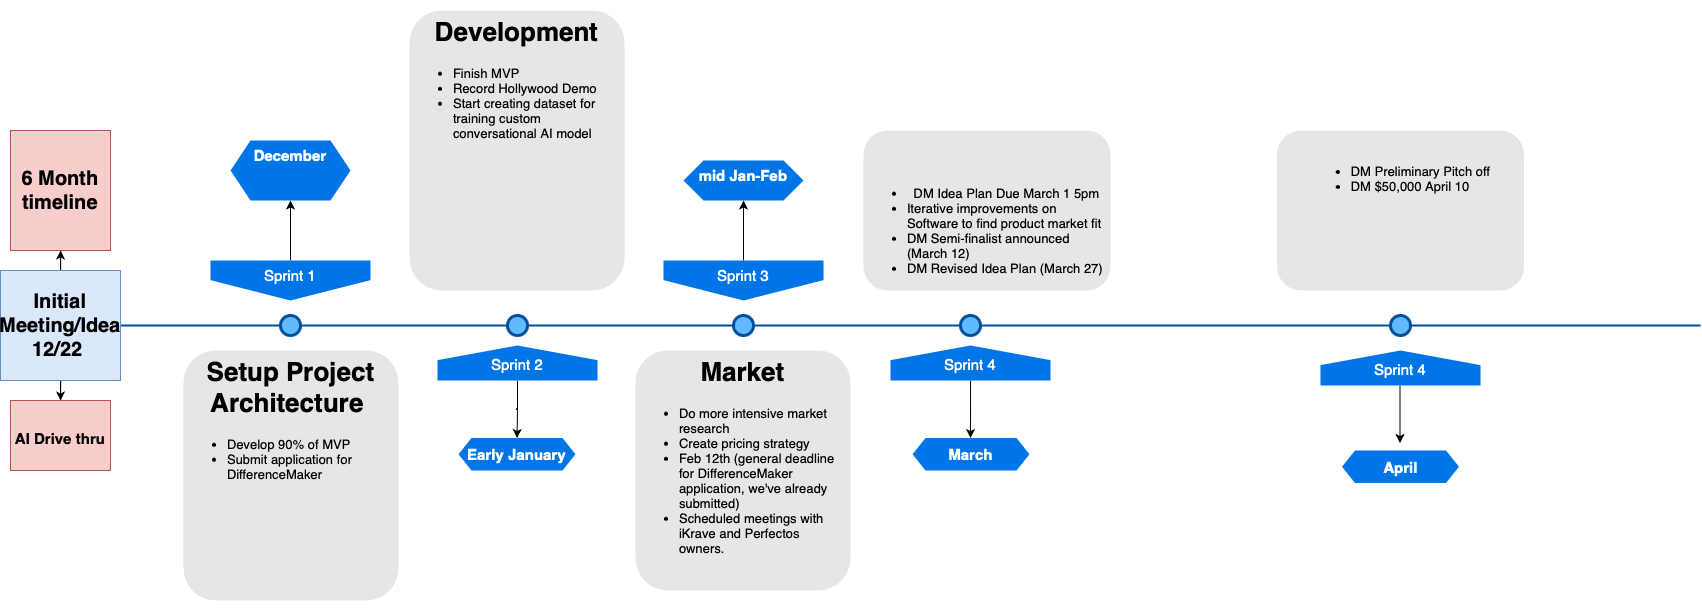

The diagram above was exported from draw.io. Its source (the exported page's mxGraphModel, read from the mxfile embedded in the PNG):
<mxGraphModel dx="1377" dy="711" grid="1" gridSize="10" guides="1" tooltips="1" connect="1" arrows="1" fold="1" page="1" pageScale="1" pageWidth="1100" pageHeight="850" background="none" math="0" shadow="0">
  <root>
    <mxCell id="0" />
    <mxCell id="1" parent="0" />
    <mxCell id="4ec97bd9e5d20128-1" value="" style="line;strokeWidth=2;html=1;fillColor=none;fontSize=28;fontColor=#004D99;strokeColor=#004D99;" parent="1" vertex="1">
      <mxGeometry x="130" y="400" width="1580" height="10" as="geometry" />
    </mxCell>
    <mxCell id="keiyZJ6hO6gyFApwJ2bi-18" value="" style="edgeStyle=orthogonalEdgeStyle;rounded=0;orthogonalLoop=1;jettySize=auto;html=1;" parent="1" source="4ec97bd9e5d20128-5" target="keiyZJ6hO6gyFApwJ2bi-17" edge="1">
      <mxGeometry relative="1" as="geometry" />
    </mxCell>
    <mxCell id="4ec97bd9e5d20128-5" value="Sprint 1" style="shape=offPageConnector;whiteSpace=wrap;html=1;fillColor=#0075E8;fontSize=15;fontColor=#FFFFFF;size=0.5093750000000015;verticalAlign=top;strokeColor=none;" parent="1" vertex="1">
      <mxGeometry x="220" y="340" width="160" height="40" as="geometry" />
    </mxCell>
    <mxCell id="keiyZJ6hO6gyFApwJ2bi-22" value="" style="edgeStyle=orthogonalEdgeStyle;rounded=0;orthogonalLoop=1;jettySize=auto;html=1;" parent="1" source="4ec97bd9e5d20128-6" target="keiyZJ6hO6gyFApwJ2bi-21" edge="1">
      <mxGeometry relative="1" as="geometry" />
    </mxCell>
    <mxCell id="4ec97bd9e5d20128-6" value="&lt;span&gt;Sprint 3&lt;/span&gt;" style="shape=offPageConnector;whiteSpace=wrap;html=1;fillColor=#0075E8;fontSize=15;fontColor=#FFFFFF;size=0.5093750000000015;verticalAlign=top;strokeColor=none;" parent="1" vertex="1">
      <mxGeometry x="673" y="340" width="160" height="40" as="geometry" />
    </mxCell>
    <mxCell id="keiyZJ6hO6gyFApwJ2bi-20" value="" style="edgeStyle=orthogonalEdgeStyle;rounded=0;orthogonalLoop=1;jettySize=auto;html=1;" parent="1" source="4ec97bd9e5d20128-7" target="keiyZJ6hO6gyFApwJ2bi-19" edge="1">
      <mxGeometry relative="1" as="geometry" />
    </mxCell>
    <mxCell id="4ec97bd9e5d20128-7" value="&lt;span&gt;Sprint 2&lt;/span&gt;" style="shape=offPageConnector;whiteSpace=wrap;html=1;fillColor=#0075E8;fontSize=15;fontColor=#FFFFFF;size=0.4178571428571445;flipV=1;verticalAlign=bottom;strokeColor=none;spacingBottom=4;" parent="1" vertex="1">
      <mxGeometry x="447" y="425" width="160" height="35" as="geometry" />
    </mxCell>
    <mxCell id="keiyZJ6hO6gyFApwJ2bi-24" value="" style="edgeStyle=orthogonalEdgeStyle;rounded=0;orthogonalLoop=1;jettySize=auto;html=1;" parent="1" source="4ec97bd9e5d20128-8" edge="1">
      <mxGeometry relative="1" as="geometry">
        <mxPoint x="980" y="517.5" as="targetPoint" />
      </mxGeometry>
    </mxCell>
    <mxCell id="4ec97bd9e5d20128-8" value="&lt;span&gt;Sprint 4&lt;/span&gt;" style="shape=offPageConnector;whiteSpace=wrap;html=1;fillColor=#0075E8;fontSize=15;fontColor=#FFFFFF;size=0.4178571428571445;flipV=1;verticalAlign=bottom;strokeColor=none;spacingBottom=4;" parent="1" vertex="1">
      <mxGeometry x="900" y="425" width="160" height="35" as="geometry" />
    </mxCell>
    <mxCell id="4ec97bd9e5d20128-9" value="" style="ellipse;whiteSpace=wrap;html=1;fillColor=#61BAFF;fontSize=28;fontColor=#004D99;strokeWidth=3;strokeColor=#004D99;" parent="1" vertex="1">
      <mxGeometry x="290" y="395" width="20" height="20" as="geometry" />
    </mxCell>
    <mxCell id="4ec97bd9e5d20128-10" value="" style="ellipse;whiteSpace=wrap;html=1;fillColor=#61BAFF;fontSize=28;fontColor=#004D99;strokeWidth=3;strokeColor=#004D99;" parent="1" vertex="1">
      <mxGeometry x="517" y="395" width="20" height="20" as="geometry" />
    </mxCell>
    <mxCell id="4ec97bd9e5d20128-11" value="" style="ellipse;whiteSpace=wrap;html=1;fillColor=#61BAFF;fontSize=28;fontColor=#004D99;strokeWidth=3;strokeColor=#004D99;" parent="1" vertex="1">
      <mxGeometry x="743" y="395" width="20" height="20" as="geometry" />
    </mxCell>
    <mxCell id="4ec97bd9e5d20128-13" value="" style="ellipse;whiteSpace=wrap;html=1;fillColor=#61BAFF;fontSize=28;fontColor=#004D99;strokeWidth=3;strokeColor=#004D99;" parent="1" vertex="1">
      <mxGeometry x="970" y="395" width="20" height="20" as="geometry" />
    </mxCell>
    <mxCell id="4ec97bd9e5d20128-14" value="&lt;h1&gt;Setup Project Architecture&amp;nbsp;&lt;/h1&gt;&lt;p&gt;&lt;/p&gt;&lt;ul&gt;&lt;li style=&quot;text-align: left;&quot;&gt;Develop 90% of MVP&lt;/li&gt;&lt;li style=&quot;text-align: left;&quot;&gt;Submit application for DifferenceMaker&lt;/li&gt;&lt;/ul&gt;&lt;p&gt;&lt;/p&gt;" style="text;html=1;spacing=5;spacingTop=-20;whiteSpace=wrap;overflow=hidden;strokeColor=none;strokeWidth=3;fillColor=#E6E6E6;fontSize=13;fontColor=#000000;align=center;rounded=1;" parent="1" vertex="1">
      <mxGeometry x="193" y="430" width="215" height="250" as="geometry" />
    </mxCell>
    <mxCell id="4ec97bd9e5d20128-16" value="&lt;h1&gt;Development&lt;/h1&gt;&lt;div&gt;&lt;ul&gt;&lt;li style=&quot;text-align: left;&quot;&gt;Finish MVP&lt;/li&gt;&lt;li style=&quot;text-align: left;&quot;&gt;Record Hollywood Demo&lt;/li&gt;&lt;li style=&quot;text-align: left;&quot;&gt;Start creating dataset for training custom conversational AI model&lt;/li&gt;&lt;/ul&gt;&lt;/div&gt;" style="text;html=1;spacing=5;spacingTop=-20;whiteSpace=wrap;overflow=hidden;strokeColor=none;strokeWidth=3;fillColor=#E6E6E6;fontSize=13;fontColor=#000000;align=center;rounded=1;" parent="1" vertex="1">
      <mxGeometry x="419" y="90" width="215" height="280" as="geometry" />
    </mxCell>
    <mxCell id="4ec97bd9e5d20128-17" value="&lt;h1&gt;Market&lt;/h1&gt;&lt;p&gt;&lt;/p&gt;&lt;ul&gt;&lt;li style=&quot;text-align: left;&quot;&gt;Do more intensive market research&lt;/li&gt;&lt;li style=&quot;text-align: left;&quot;&gt;Create pricing strategy&lt;/li&gt;&lt;li style=&quot;text-align: left;&quot;&gt;Feb 12th (general deadline for DifferenceMaker application, we've already submitted)&lt;/li&gt;&lt;li style=&quot;text-align: left;&quot;&gt;Scheduled meetings with iKrave and Perfectos owners.&lt;/li&gt;&lt;/ul&gt;&lt;p&gt;&lt;/p&gt;" style="text;html=1;spacing=5;spacingTop=-20;whiteSpace=wrap;overflow=hidden;strokeColor=none;strokeWidth=3;fillColor=#E6E6E6;fontSize=13;fontColor=#000000;align=center;rounded=1;" parent="1" vertex="1">
      <mxGeometry x="645" y="430" width="215" height="240" as="geometry" />
    </mxCell>
    <mxCell id="4ec97bd9e5d20128-18" value="&lt;h1&gt;&lt;br&gt;&lt;/h1&gt;&lt;div&gt;&lt;ul&gt;&lt;li&gt;DM&amp;nbsp;Idea Plan Due March 1 5pm&lt;/li&gt;&lt;li style=&quot;text-align: left;&quot;&gt;Iterative improvements on Software to find product market fit&lt;/li&gt;&lt;li style=&quot;text-align: left;&quot;&gt;DM Semi-finalist announced (March 12)&lt;/li&gt;&lt;li style=&quot;text-align: left;&quot;&gt;DM Revised Idea Plan (March 27)&lt;/li&gt;&lt;/ul&gt;&lt;/div&gt;&lt;p&gt;&lt;/p&gt;" style="text;html=1;spacing=5;spacingTop=-20;whiteSpace=wrap;overflow=hidden;strokeColor=none;strokeWidth=3;fillColor=#E6E6E6;fontSize=13;fontColor=#000000;align=center;rounded=1;" parent="1" vertex="1">
      <mxGeometry x="873" y="210" width="247" height="160" as="geometry" />
    </mxCell>
    <mxCell id="keiyZJ6hO6gyFApwJ2bi-7" value="" style="edgeStyle=orthogonalEdgeStyle;rounded=0;orthogonalLoop=1;jettySize=auto;html=1;" parent="1" source="keiyZJ6hO6gyFApwJ2bi-1" target="keiyZJ6hO6gyFApwJ2bi-6" edge="1">
      <mxGeometry relative="1" as="geometry" />
    </mxCell>
    <mxCell id="keiyZJ6hO6gyFApwJ2bi-9" value="" style="edgeStyle=orthogonalEdgeStyle;rounded=0;orthogonalLoop=1;jettySize=auto;html=1;" parent="1" source="keiyZJ6hO6gyFApwJ2bi-1" target="keiyZJ6hO6gyFApwJ2bi-8" edge="1">
      <mxGeometry relative="1" as="geometry" />
    </mxCell>
    <mxCell id="keiyZJ6hO6gyFApwJ2bi-1" value="Initial Meeting/Idea&lt;br style=&quot;font-size: 20px;&quot;&gt;12/22&amp;nbsp;" style="text;html=1;strokeColor=#6c8ebf;fillColor=#dae8fc;align=center;verticalAlign=middle;whiteSpace=wrap;rounded=0;fontSize=20;fontStyle=1" parent="1" vertex="1">
      <mxGeometry x="10" y="350" width="120" height="110" as="geometry" />
    </mxCell>
    <mxCell id="keiyZJ6hO6gyFApwJ2bi-6" value="&lt;span style=&quot;font-size: 15px;&quot;&gt;&lt;b&gt;AI Drive thru&lt;/b&gt;&lt;/span&gt;" style="text;html=1;strokeColor=#b85450;fillColor=#f8cecc;align=center;verticalAlign=middle;whiteSpace=wrap;rounded=0;fontSize=24;" parent="1" vertex="1">
      <mxGeometry x="20" y="480" width="100" height="70" as="geometry" />
    </mxCell>
    <mxCell id="keiyZJ6hO6gyFApwJ2bi-8" value="&lt;b style=&quot;border-color: var(--border-color); font-size: 20px;&quot;&gt;6 Month timeline&lt;/b&gt;" style="text;html=1;strokeColor=#b85450;fillColor=#f8cecc;align=center;verticalAlign=middle;whiteSpace=wrap;rounded=0;fontSize=20;fontStyle=1" parent="1" vertex="1">
      <mxGeometry x="20" y="210" width="100" height="120" as="geometry" />
    </mxCell>
    <mxCell id="keiyZJ6hO6gyFApwJ2bi-17" value="December" style="shape=hexagon;perimeter=hexagonPerimeter2;whiteSpace=wrap;html=1;fixedSize=1;fontSize=15;verticalAlign=top;fillColor=#0075E8;strokeColor=none;fontColor=#FFFFFF;fontStyle=1" parent="1" vertex="1">
      <mxGeometry x="240" y="220" width="120" height="60" as="geometry" />
    </mxCell>
    <mxCell id="keiyZJ6hO6gyFApwJ2bi-19" value="Early January" style="shape=hexagon;perimeter=hexagonPerimeter2;whiteSpace=wrap;html=1;fixedSize=1;fontSize=15;verticalAlign=bottom;fillColor=#0075E8;strokeColor=none;fontColor=#FFFFFF;spacingBottom=4;size=13.000000000000227;fontStyle=1;movable=1;resizable=1;rotatable=1;deletable=1;editable=1;locked=0;connectable=1;align=center;" parent="1" vertex="1">
      <mxGeometry x="468" y="517.5" width="117" height="32.5" as="geometry" />
    </mxCell>
    <mxCell id="keiyZJ6hO6gyFApwJ2bi-21" value="mid Jan-Feb" style="shape=hexagon;perimeter=hexagonPerimeter2;whiteSpace=wrap;html=1;fixedSize=1;fontSize=15;verticalAlign=top;fillColor=#0075E8;strokeColor=none;fontColor=#FFFFFF;fontStyle=1" parent="1" vertex="1">
      <mxGeometry x="693" y="240" width="120" height="40" as="geometry" />
    </mxCell>
    <mxCell id="keiyZJ6hO6gyFApwJ2bi-25" style="edgeStyle=orthogonalEdgeStyle;rounded=0;orthogonalLoop=1;jettySize=auto;html=1;exitX=0.5;exitY=1;exitDx=0;exitDy=0;" parent="1" source="4ec97bd9e5d20128-14" target="4ec97bd9e5d20128-14" edge="1">
      <mxGeometry relative="1" as="geometry" />
    </mxCell>
    <mxCell id="keiyZJ6hO6gyFApwJ2bi-26" value="March" style="shape=hexagon;perimeter=hexagonPerimeter2;whiteSpace=wrap;html=1;fixedSize=1;fontSize=15;verticalAlign=bottom;fillColor=#0075E8;strokeColor=none;fontColor=#FFFFFF;spacingBottom=4;size=13.000000000000227;fontStyle=1;movable=1;resizable=1;rotatable=1;deletable=1;editable=1;locked=0;connectable=1;" parent="1" vertex="1">
      <mxGeometry x="922" y="517.5" width="117" height="32.5" as="geometry" />
    </mxCell>
    <mxCell id="EKiCn0ANbb8gLW-3rKRs-2" value="" style="ellipse;whiteSpace=wrap;html=1;fillColor=#61BAFF;fontSize=28;fontColor=#004D99;strokeWidth=3;strokeColor=#004D99;" vertex="1" parent="1">
      <mxGeometry x="1400" y="395" width="20" height="20" as="geometry" />
    </mxCell>
    <mxCell id="EKiCn0ANbb8gLW-3rKRs-3" value="&lt;span&gt;Sprint 4&lt;/span&gt;" style="shape=offPageConnector;whiteSpace=wrap;html=1;fillColor=#0075E8;fontSize=15;fontColor=#FFFFFF;size=0.4178571428571445;flipV=1;verticalAlign=bottom;strokeColor=none;spacingBottom=4;" vertex="1" parent="1">
      <mxGeometry x="1330" y="430" width="160" height="35" as="geometry" />
    </mxCell>
    <mxCell id="EKiCn0ANbb8gLW-3rKRs-4" value="April" style="shape=hexagon;perimeter=hexagonPerimeter2;whiteSpace=wrap;html=1;fixedSize=1;fontSize=15;verticalAlign=bottom;fillColor=#0075E8;strokeColor=none;fontColor=#FFFFFF;spacingBottom=4;size=13.000000000000227;fontStyle=1;movable=1;resizable=1;rotatable=1;deletable=1;editable=1;locked=0;connectable=1;" vertex="1" parent="1">
      <mxGeometry x="1351.5" y="530" width="117" height="32.5" as="geometry" />
    </mxCell>
    <mxCell id="EKiCn0ANbb8gLW-3rKRs-5" value="" style="edgeStyle=orthogonalEdgeStyle;rounded=0;orthogonalLoop=1;jettySize=auto;html=1;" edge="1" parent="1">
      <mxGeometry relative="1" as="geometry">
        <mxPoint x="1409.5" y="522.5" as="targetPoint" />
        <mxPoint x="1409.5" y="465" as="sourcePoint" />
      </mxGeometry>
    </mxCell>
    <mxCell id="EKiCn0ANbb8gLW-3rKRs-6" value="&lt;div&gt;&lt;div style=&quot;text-align: left;&quot;&gt;&lt;span style=&quot;font-size: 26px;&quot;&gt;&lt;b&gt;&lt;br&gt;&lt;/b&gt;&lt;/span&gt;&lt;/div&gt;&lt;ul&gt;&lt;li style=&quot;text-align: left;&quot;&gt;DM Preliminary Pitch off&lt;/li&gt;&lt;li style=&quot;text-align: left;&quot;&gt;DM $50,000 April 10&lt;br&gt;&lt;/li&gt;&lt;/ul&gt;&lt;/div&gt;&lt;p&gt;&lt;/p&gt;" style="text;html=1;spacing=5;spacingTop=-20;whiteSpace=wrap;overflow=hidden;strokeColor=none;strokeWidth=3;fillColor=#E6E6E6;fontSize=13;fontColor=#000000;align=center;rounded=1;" vertex="1" parent="1">
      <mxGeometry x="1286.5" y="210" width="247" height="160" as="geometry" />
    </mxCell>
  </root>
</mxGraphModel>